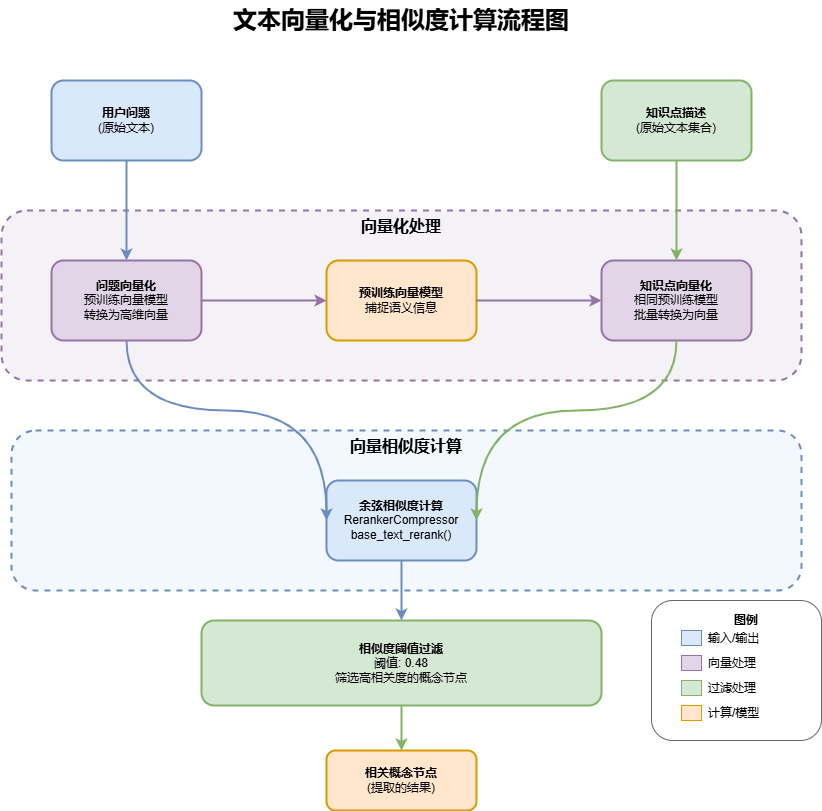

The diagram above was exported from draw.io. Its source (the exported page's mxGraphModel, read from the mxfile embedded in the PNG):
<mxGraphModel dx="1030" dy="611" grid="1" gridSize="10" guides="1" tooltips="1" connect="1" arrows="1" fold="1" page="1" pageScale="1" pageWidth="827" pageHeight="1169" math="0" shadow="0">
  <root>
    <mxCell id="0" />
    <mxCell id="1" parent="0" />
    <mxCell id="F7TxlP69OwqGpyTRrdBV-1" value="文本向量化与相似度计算流程图" style="text;html=1;strokeColor=none;fillColor=none;align=center;verticalAlign=middle;whiteSpace=wrap;rounded=0;fontSize=24;fontStyle=1" vertex="1" parent="1">
      <mxGeometry x="250" y="20" width="400" height="40" as="geometry" />
    </mxCell>
    <mxCell id="F7TxlP69OwqGpyTRrdBV-2" value="&lt;b&gt;用户问题&lt;/b&gt;&lt;br&gt;(原始文本)" style="rounded=1;whiteSpace=wrap;html=1;fillColor=#dae8fc;strokeColor=#6c8ebf;strokeWidth=2;" vertex="1" parent="1">
      <mxGeometry x="100" y="100" width="150" height="80" as="geometry" />
    </mxCell>
    <mxCell id="F7TxlP69OwqGpyTRrdBV-3" value="&lt;b&gt;知识点描述&lt;/b&gt;&lt;br&gt;(原始文本集合)" style="rounded=1;whiteSpace=wrap;html=1;fillColor=#d5e8d4;strokeColor=#82b366;strokeWidth=2;" vertex="1" parent="1">
      <mxGeometry x="650" y="100" width="150" height="80" as="geometry" />
    </mxCell>
    <mxCell id="F7TxlP69OwqGpyTRrdBV-4" value="&lt;b&gt;&lt;font style=&quot;font-size: 16px;&quot;&gt;向量化处理&lt;/font&gt;&lt;/b&gt;" style="rounded=1;whiteSpace=wrap;html=1;fillColor=#e1d5e7;strokeColor=#9673a6;strokeWidth=2;fillOpacity=30;dashed=1;verticalAlign=top;align=center;" vertex="1" parent="1">
      <mxGeometry x="50" y="230" width="800" height="170" as="geometry" />
    </mxCell>
    <mxCell id="F7TxlP69OwqGpyTRrdBV-5" value="&lt;b&gt;问题向量化&lt;/b&gt;&lt;br&gt;预训练向量模型&lt;br&gt;转换为高维向量" style="rounded=1;whiteSpace=wrap;html=1;fillColor=#e1d5e7;strokeColor=#9673a6;strokeWidth=2;" vertex="1" parent="1">
      <mxGeometry x="100" y="280" width="150" height="80" as="geometry" />
    </mxCell>
    <mxCell id="F7TxlP69OwqGpyTRrdBV-6" value="&lt;b&gt;知识点向量化&lt;/b&gt;&lt;br&gt;相同预训练模型&lt;br&gt;批量转换为向量" style="rounded=1;whiteSpace=wrap;html=1;fillColor=#e1d5e7;strokeColor=#9673a6;strokeWidth=2;" vertex="1" parent="1">
      <mxGeometry x="650" y="280" width="150" height="80" as="geometry" />
    </mxCell>
    <mxCell id="F7TxlP69OwqGpyTRrdBV-7" value="&lt;b&gt;预训练向量模型&lt;/b&gt;&lt;br&gt;捕捉语义信息" style="rounded=1;whiteSpace=wrap;html=1;fillColor=#ffe6cc;strokeColor=#d79b00;strokeWidth=2;" vertex="1" parent="1">
      <mxGeometry x="375" y="280" width="150" height="80" as="geometry" />
    </mxCell>
    <mxCell id="F7TxlP69OwqGpyTRrdBV-8" value="&lt;b&gt;&lt;font style=&quot;font-size: 16px;&quot;&gt;向量相似度计算&lt;/font&gt;&lt;/b&gt;" style="rounded=1;whiteSpace=wrap;html=1;fillColor=#dae8fc;strokeColor=#6c8ebf;strokeWidth=2;fillOpacity=30;dashed=1;verticalAlign=top;align=center;" vertex="1" parent="1">
      <mxGeometry x="60" y="450" width="790" height="160" as="geometry" />
    </mxCell>
    <mxCell id="F7TxlP69OwqGpyTRrdBV-9" value="&lt;b&gt;余弦相似度计算&lt;/b&gt;&lt;br&gt;RerankerCompressor&lt;br&gt;base_text_rerank()" style="rounded=1;whiteSpace=wrap;html=1;fillColor=#dae8fc;strokeColor=#6c8ebf;strokeWidth=2;" vertex="1" parent="1">
      <mxGeometry x="375" y="500" width="150" height="80" as="geometry" />
    </mxCell>
    <mxCell id="F7TxlP69OwqGpyTRrdBV-10" value="&lt;b&gt;相似度阈值过滤&lt;/b&gt;&lt;br&gt;阈值: 0.48&lt;br&gt;筛选高相关度的概念节点" style="rounded=1;whiteSpace=wrap;html=1;fillColor=#d5e8d4;strokeColor=#82b366;strokeWidth=2;" vertex="1" parent="1">
      <mxGeometry x="250" y="640" width="400" height="85" as="geometry" />
    </mxCell>
    <mxCell id="F7TxlP69OwqGpyTRrdBV-11" value="&lt;b&gt;相关概念节点&lt;/b&gt;&lt;br&gt;(提取的结果)" style="rounded=1;whiteSpace=wrap;html=1;fillColor=#ffe6cc;strokeColor=#d79b00;strokeWidth=2;" vertex="1" parent="1">
      <mxGeometry x="375" y="770" width="150" height="60" as="geometry" />
    </mxCell>
    <mxCell id="F7TxlP69OwqGpyTRrdBV-12" value="" style="endArrow=classic;html=1;rounded=0;strokeWidth=2;strokeColor=#6c8ebf;exitX=0.5;exitY=1;exitDx=0;exitDy=0;entryX=0.5;entryY=0;entryDx=0;entryDy=0;" edge="1" parent="1" source="F7TxlP69OwqGpyTRrdBV-2" target="F7TxlP69OwqGpyTRrdBV-5">
      <mxGeometry width="50" height="50" relative="1" as="geometry">
        <mxPoint x="170" y="190" as="sourcePoint" />
        <mxPoint x="220" y="140" as="targetPoint" />
      </mxGeometry>
    </mxCell>
    <mxCell id="F7TxlP69OwqGpyTRrdBV-13" value="" style="endArrow=classic;html=1;rounded=0;strokeWidth=2;strokeColor=#82b366;exitX=0.5;exitY=1;exitDx=0;exitDy=0;entryX=0.5;entryY=0;entryDx=0;entryDy=0;" edge="1" parent="1" source="F7TxlP69OwqGpyTRrdBV-3" target="F7TxlP69OwqGpyTRrdBV-6">
      <mxGeometry width="50" height="50" relative="1" as="geometry">
        <mxPoint x="720" y="190" as="sourcePoint" />
        <mxPoint x="770" y="140" as="targetPoint" />
      </mxGeometry>
    </mxCell>
    <mxCell id="F7TxlP69OwqGpyTRrdBV-14" value="" style="endArrow=classic;html=1;rounded=0;strokeWidth=2;strokeColor=#9673a6;exitX=1;exitY=0.5;exitDx=0;exitDy=0;entryX=0;entryY=0.5;entryDx=0;entryDy=0;" edge="1" parent="1" source="F7TxlP69OwqGpyTRrdBV-5" target="F7TxlP69OwqGpyTRrdBV-7">
      <mxGeometry width="50" height="50" relative="1" as="geometry">
        <mxPoint x="260" y="330" as="sourcePoint" />
        <mxPoint x="310" y="280" as="targetPoint" />
      </mxGeometry>
    </mxCell>
    <mxCell id="F7TxlP69OwqGpyTRrdBV-15" value="" style="endArrow=classic;html=1;rounded=0;strokeWidth=2;strokeColor=#9673a6;exitX=1;exitY=0.5;exitDx=0;exitDy=0;entryX=0;entryY=0.5;entryDx=0;entryDy=0;" edge="1" parent="1" source="F7TxlP69OwqGpyTRrdBV-7" target="F7TxlP69OwqGpyTRrdBV-6">
      <mxGeometry width="50" height="50" relative="1" as="geometry">
        <mxPoint x="530" y="330" as="sourcePoint" />
        <mxPoint x="580" y="280" as="targetPoint" />
      </mxGeometry>
    </mxCell>
    <mxCell id="F7TxlP69OwqGpyTRrdBV-16" value="" style="endArrow=classic;html=1;rounded=0;strokeWidth=2;strokeColor=#6c8ebf;exitX=0.5;exitY=1;exitDx=0;exitDy=0;entryX=0;entryY=0.5;entryDx=0;entryDy=0;edgeStyle=orthogonalEdgeStyle;curved=1;" edge="1" parent="1" source="F7TxlP69OwqGpyTRrdBV-5" target="F7TxlP69OwqGpyTRrdBV-9">
      <mxGeometry width="50" height="50" relative="1" as="geometry">
        <mxPoint x="175" y="370" as="sourcePoint" />
        <mxPoint x="225" y="320" as="targetPoint" />
        <Array as="points">
          <mxPoint x="175" y="430" />
          <mxPoint x="375" y="430" />
        </Array>
      </mxGeometry>
    </mxCell>
    <mxCell id="F7TxlP69OwqGpyTRrdBV-17" value="" style="endArrow=classic;html=1;rounded=0;strokeWidth=2;strokeColor=#82b366;exitX=0.5;exitY=1;exitDx=0;exitDy=0;entryX=1;entryY=0.5;entryDx=0;entryDy=0;edgeStyle=orthogonalEdgeStyle;curved=1;" edge="1" parent="1" source="F7TxlP69OwqGpyTRrdBV-6" target="F7TxlP69OwqGpyTRrdBV-9">
      <mxGeometry width="50" height="50" relative="1" as="geometry">
        <mxPoint x="725" y="370" as="sourcePoint" />
        <mxPoint x="775" y="320" as="targetPoint" />
        <Array as="points">
          <mxPoint x="725" y="430" />
          <mxPoint x="525" y="430" />
        </Array>
      </mxGeometry>
    </mxCell>
    <mxCell id="F7TxlP69OwqGpyTRrdBV-18" value="" style="endArrow=classic;html=1;rounded=0;strokeWidth=2;strokeColor=#6c8ebf;exitX=0.5;exitY=1;exitDx=0;exitDy=0;entryX=0.5;entryY=0;entryDx=0;entryDy=0;" edge="1" parent="1" source="F7TxlP69OwqGpyTRrdBV-9" target="F7TxlP69OwqGpyTRrdBV-10">
      <mxGeometry width="50" height="50" relative="1" as="geometry">
        <mxPoint x="450" y="590" as="sourcePoint" />
        <mxPoint x="500" y="540" as="targetPoint" />
      </mxGeometry>
    </mxCell>
    <mxCell id="F7TxlP69OwqGpyTRrdBV-19" value="" style="endArrow=classic;html=1;rounded=0;strokeWidth=2;strokeColor=#82b366;exitX=0.5;exitY=1;exitDx=0;exitDy=0;entryX=0.5;entryY=0;entryDx=0;entryDy=0;" edge="1" parent="1" source="F7TxlP69OwqGpyTRrdBV-10" target="F7TxlP69OwqGpyTRrdBV-11">
      <mxGeometry width="50" height="50" relative="1" as="geometry">
        <mxPoint x="450" y="710" as="sourcePoint" />
        <mxPoint x="500" y="660" as="targetPoint" />
      </mxGeometry>
    </mxCell>
    <mxCell id="F7TxlP69OwqGpyTRrdBV-20" value="" style="rounded=1;whiteSpace=wrap;html=1;fillColor=#ffffff;strokeColor=#666666;strokeWidth=1;" vertex="1" parent="1">
      <mxGeometry x="700" y="620" width="170" height="140" as="geometry" />
    </mxCell>
    <mxCell id="F7TxlP69OwqGpyTRrdBV-21" value="&lt;b&gt;图例&lt;/b&gt;" style="text;html=1;strokeColor=none;fillColor=none;align=center;verticalAlign=middle;whiteSpace=wrap;rounded=0;" vertex="1" parent="1">
      <mxGeometry x="765" y="625" width="60" height="30" as="geometry" />
    </mxCell>
    <mxCell id="F7TxlP69OwqGpyTRrdBV-22" value="" style="rounded=0;whiteSpace=wrap;html=1;fillColor=#dae8fc;strokeColor=#6c8ebf;strokeWidth=1;" vertex="1" parent="1">
      <mxGeometry x="730" y="650" width="20" height="15" as="geometry" />
    </mxCell>
    <mxCell id="F7TxlP69OwqGpyTRrdBV-23" value="输入/输出" style="text;html=1;strokeColor=none;fillColor=none;align=left;verticalAlign=middle;whiteSpace=wrap;rounded=0;fontSize=12;" vertex="1" parent="1">
      <mxGeometry x="755" y="647.5" width="110" height="20" as="geometry" />
    </mxCell>
    <mxCell id="F7TxlP69OwqGpyTRrdBV-24" value="" style="rounded=0;whiteSpace=wrap;html=1;fillColor=#e1d5e7;strokeColor=#9673a6;strokeWidth=1;" vertex="1" parent="1">
      <mxGeometry x="730" y="675" width="20" height="15" as="geometry" />
    </mxCell>
    <mxCell id="F7TxlP69OwqGpyTRrdBV-25" value="向量处理" style="text;html=1;strokeColor=none;fillColor=none;align=left;verticalAlign=middle;whiteSpace=wrap;rounded=0;fontSize=12;" vertex="1" parent="1">
      <mxGeometry x="755" y="672.5" width="110" height="20" as="geometry" />
    </mxCell>
    <mxCell id="F7TxlP69OwqGpyTRrdBV-26" value="" style="rounded=0;whiteSpace=wrap;html=1;fillColor=#d5e8d4;strokeColor=#82b366;strokeWidth=1;" vertex="1" parent="1">
      <mxGeometry x="730" y="700" width="20" height="15" as="geometry" />
    </mxCell>
    <mxCell id="F7TxlP69OwqGpyTRrdBV-27" value="过滤处理" style="text;html=1;strokeColor=none;fillColor=none;align=left;verticalAlign=middle;whiteSpace=wrap;rounded=0;fontSize=12;" vertex="1" parent="1">
      <mxGeometry x="755" y="697.5" width="110" height="20" as="geometry" />
    </mxCell>
    <mxCell id="F7TxlP69OwqGpyTRrdBV-28" value="" style="rounded=0;whiteSpace=wrap;html=1;fillColor=#ffe6cc;strokeColor=#d79b00;strokeWidth=1;" vertex="1" parent="1">
      <mxGeometry x="730" y="725" width="20" height="15" as="geometry" />
    </mxCell>
    <mxCell id="F7TxlP69OwqGpyTRrdBV-29" value="计算/模型" style="text;html=1;strokeColor=none;fillColor=none;align=left;verticalAlign=middle;whiteSpace=wrap;rounded=0;fontSize=12;" vertex="1" parent="1">
      <mxGeometry x="755" y="722.5" width="110" height="20" as="geometry" />
    </mxCell>
  </root>
</mxGraphModel>